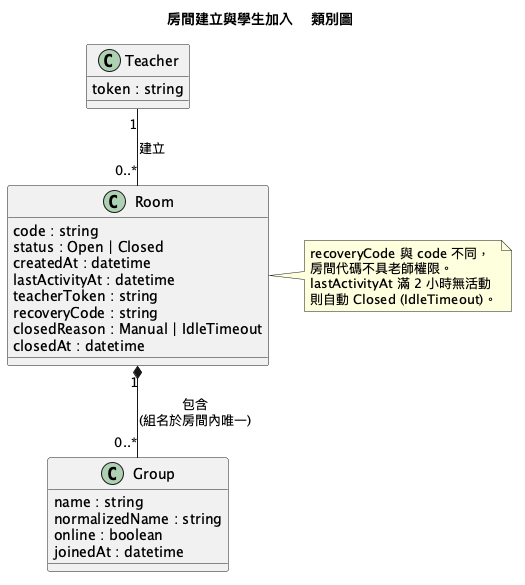

The diagram above was rendered by PlantUML. Its source (embedded in the PNG):
@startuml class
title 房間建立與學生加入 - 類別圖
class Room {
  code : string
  status : Open | Closed
  createdAt : datetime
  lastActivityAt : datetime
  teacherToken : string
  recoveryCode : string
  closedReason : Manual | IdleTimeout
  closedAt : datetime
}
class Group {
  name : string
  normalizedName : string
  online : boolean
  joinedAt : datetime
}
class Teacher {
  token : string
}
note right of Room
  recoveryCode 與 code 不同，
  房間代碼不具老師權限。
  lastActivityAt 滿 2 小時無活動
  則自動 Closed (IdleTimeout)。
end note
Teacher "1" -- "0..*" Room : 建立
Room "1" *-- "0..*" Group : 包含\n(組名於房間內唯一)
@enduml